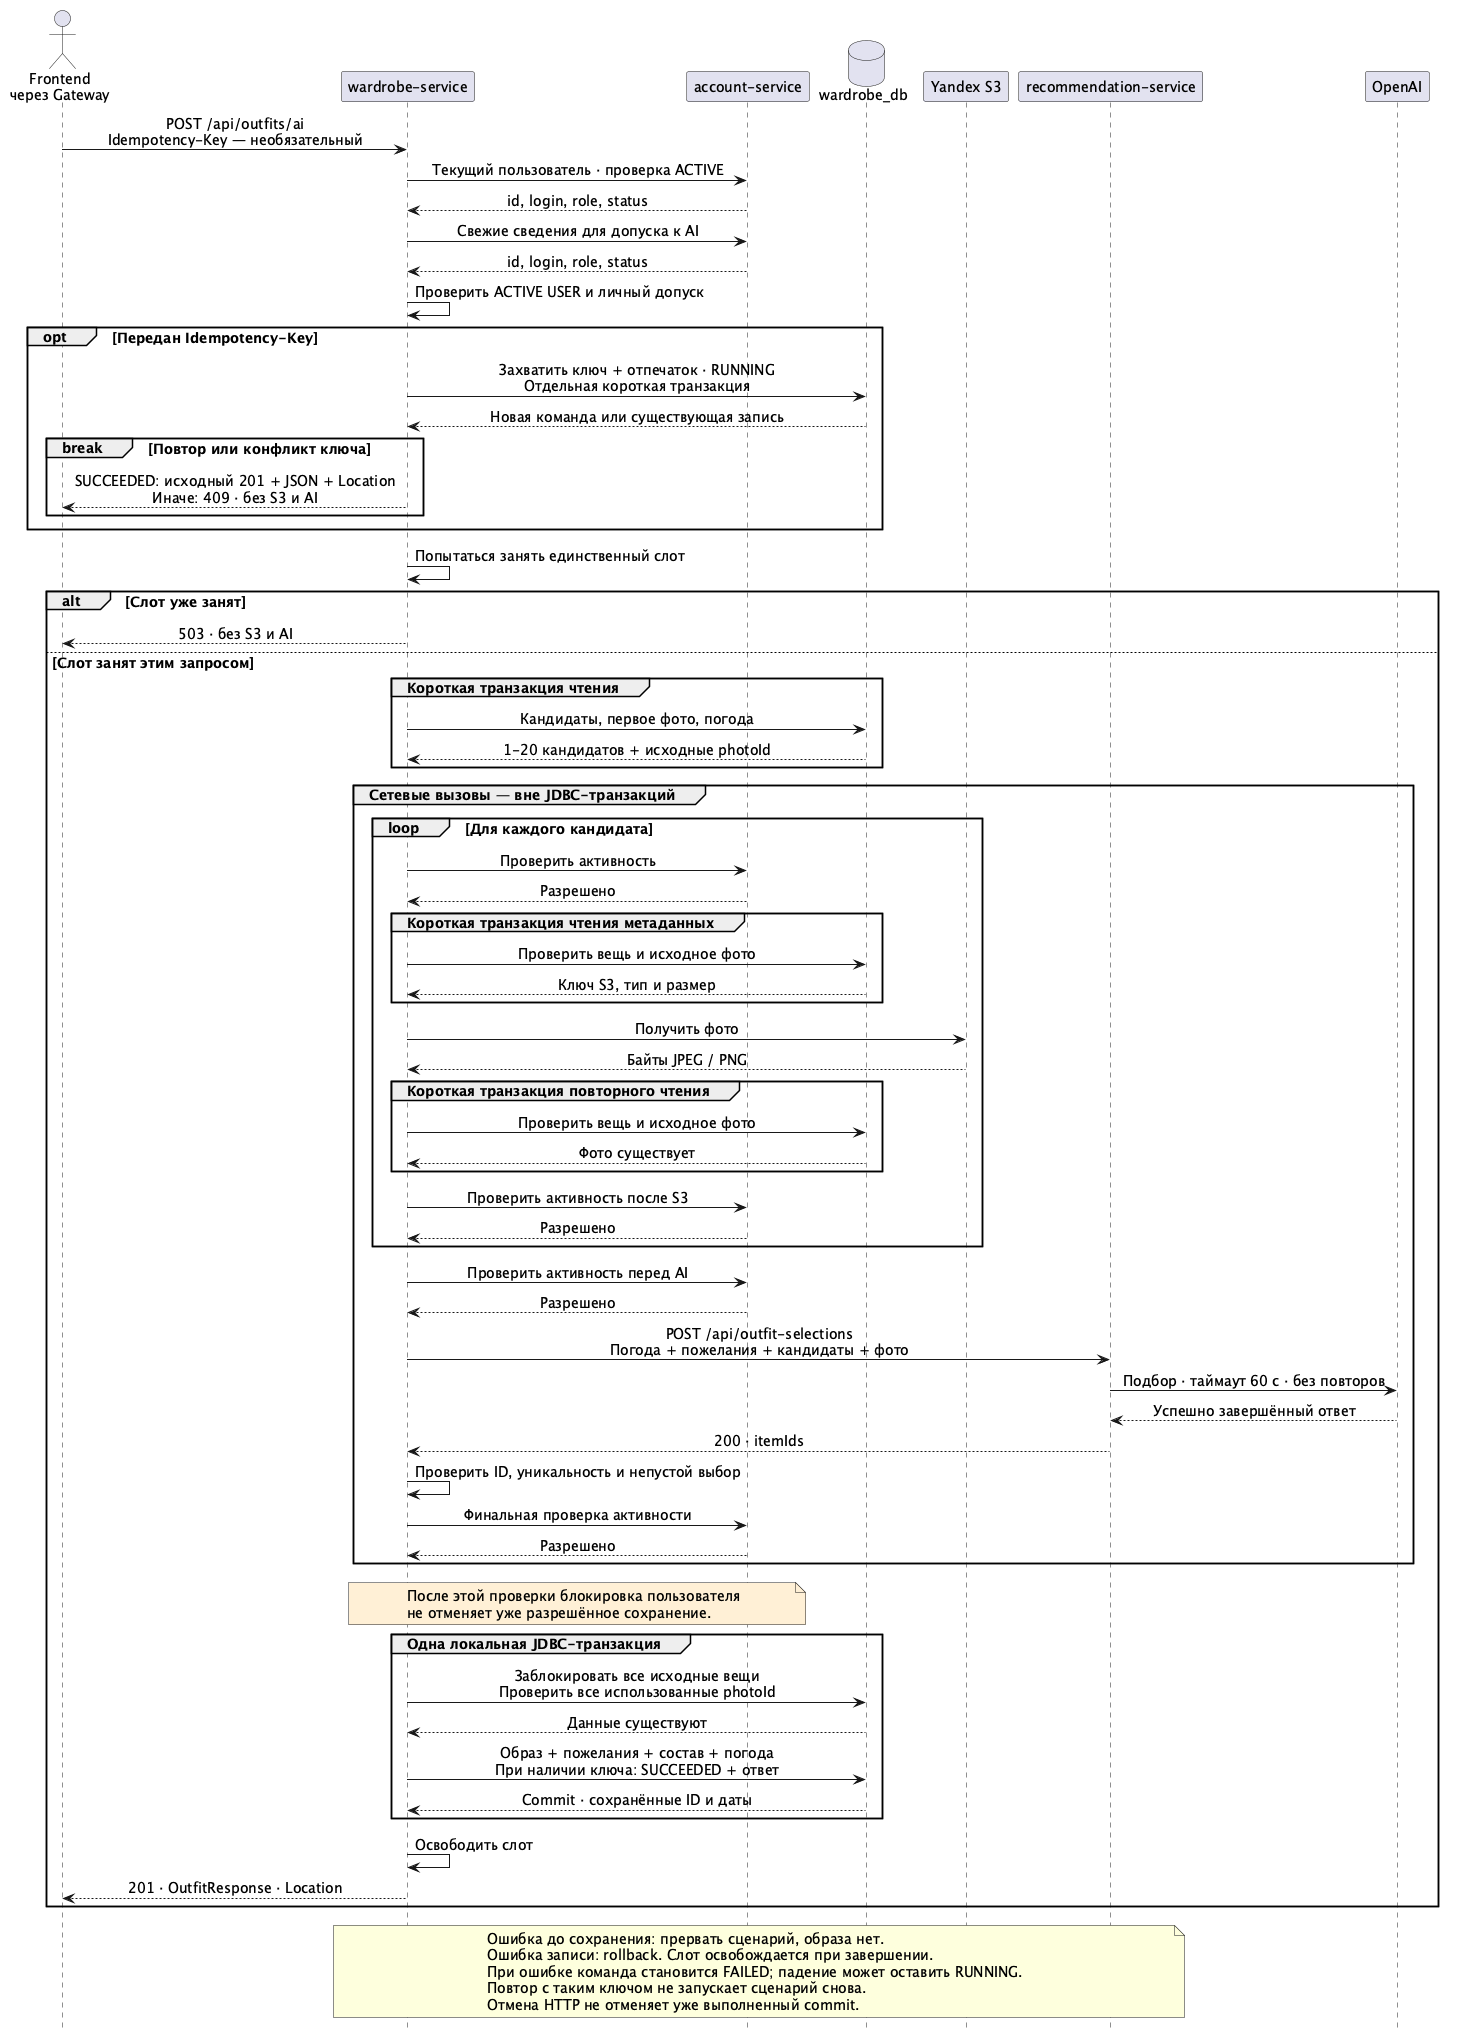

The diagram above was rendered by PlantUML. Its source (embedded in the PNG):
@startuml ai-selection
skinparam backgroundColor #FFFFFF
skinparam defaultFontName SansSerif
skinparam defaultFontSize 14
skinparam shadowing false
skinparam sequenceMessageAlign center
skinparam responseMessageBelowArrow true
hide footbox

actor "Frontend\nчерез Gateway" as client
participant "wardrobe-service" as wardrobe
participant "account-service" as account
database "wardrobe_db" as db
participant "Yandex S3" as s3
participant "recommendation-service" as recommendation
participant "OpenAI" as ai

client -> wardrobe : POST /api/outfits/ai\nIdempotency-Key — необязательный
wardrobe -> account : Текущий пользователь · проверка ACTIVE
account --> wardrobe : id, login, role, status
wardrobe -> account : Свежие сведения для допуска к AI
account --> wardrobe : id, login, role, status
wardrobe -> wardrobe : Проверить ACTIVE USER и личный допуск

opt Передан Idempotency-Key
  wardrobe -> db : Захватить ключ + отпечаток · RUNNING\nОтдельная короткая транзакция
  db --> wardrobe : Новая команда или существующая запись
  break Повтор или конфликт ключа
    wardrobe --> client : SUCCEEDED: исходный 201 + JSON + Location\nИначе: 409 · без S3 и AI
  end
end
wardrobe -> wardrobe : Попытаться занять единственный слот

alt Слот уже занят
  wardrobe --> client : 503 · без S3 и AI
else Слот занят этим запросом
  group Короткая транзакция чтения
    wardrobe -> db : Кандидаты, первое фото, погода
    db --> wardrobe : 1-20 кандидатов + исходные photoId
  end

  group Сетевые вызовы — вне JDBC-транзакций
    loop Для каждого кандидата
      wardrobe -> account : Проверить активность
      account --> wardrobe : Разрешено
      group Короткая транзакция чтения метаданных
        wardrobe -> db : Проверить вещь и исходное фото
        db --> wardrobe : Ключ S3, тип и размер
      end
      wardrobe -> s3 : Получить фото
      s3 --> wardrobe : Байты JPEG / PNG
      group Короткая транзакция повторного чтения
        wardrobe -> db : Проверить вещь и исходное фото
        db --> wardrobe : Фото существует
      end
      wardrobe -> account : Проверить активность после S3
      account --> wardrobe : Разрешено
    end
    wardrobe -> account : Проверить активность перед AI
    account --> wardrobe : Разрешено
    wardrobe -> recommendation : POST /api/outfit-selections\nПогода + пожелания + кандидаты + фото
    recommendation -> ai : Подбор · таймаут 60 с · без повторов
    ai --> recommendation : Успешно завершённый ответ
    recommendation --> wardrobe : 200 · itemIds
    wardrobe -> wardrobe : Проверить ID, уникальность и непустой выбор
    wardrobe -> account : Финальная проверка активности
    account --> wardrobe : Разрешено
  end

  note over wardrobe, account #FFF0D6
    После этой проверки блокировка пользователя
    не отменяет уже разрешённое сохранение.
  end note

  group Одна локальная JDBC-транзакция
    wardrobe -> db : Заблокировать все исходные вещи\nПроверить все использованные photoId
    db --> wardrobe : Данные существуют
    wardrobe -> db : Образ + пожелания + состав + погода\nПри наличии ключа: SUCCEEDED + ответ
    db --> wardrobe : Commit · сохранённые ID и даты
  end
  wardrobe -> wardrobe : Освободить слот
  wardrobe --> client : 201 · OutfitResponse · Location
end

note over wardrobe, recommendation
  Ошибка до сохранения: прервать сценарий, образа нет.
  Ошибка записи: rollback. Слот освобождается при завершении.
  При ошибке команда становится FAILED; падение может оставить RUNNING.
  Повтор с таким ключом не запускает сценарий снова.
  Отмена HTTP не отменяет уже выполненный commit.
end note
@enduml